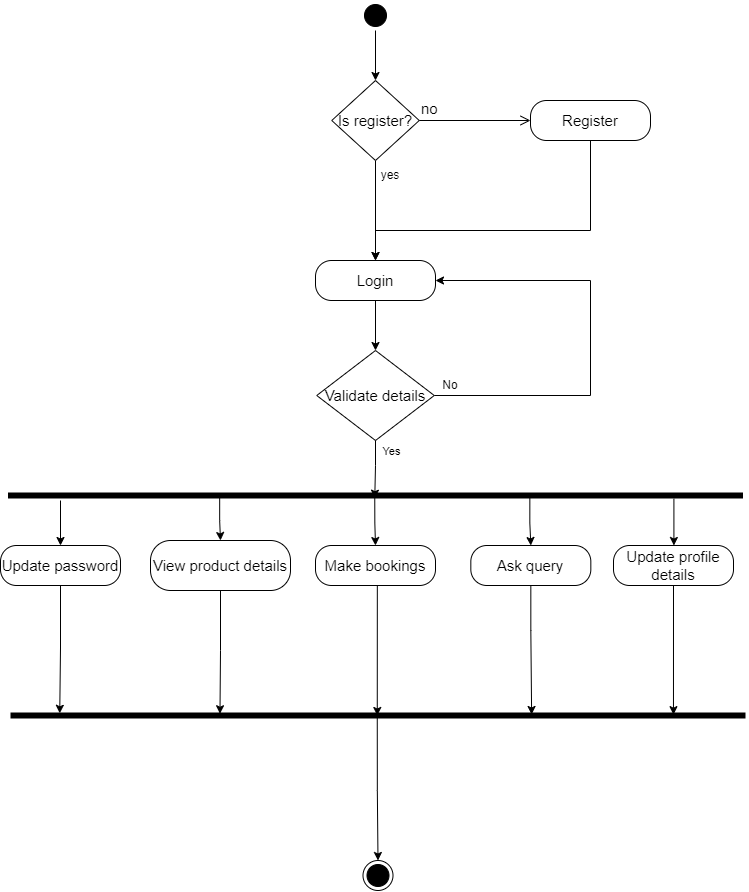

The diagram above was exported from draw.io. Its source (the exported page's mxGraphModel, read from the mxfile embedded in the PNG):
<mxGraphModel dx="873" dy="717" grid="1" gridSize="10" guides="1" tooltips="1" connect="1" arrows="1" fold="1" page="1" pageScale="1" pageWidth="850" pageHeight="1100" math="0" shadow="0">
  <root>
    <mxCell id="0" />
    <mxCell id="1" parent="0" />
    <mxCell id="SEhSWkPQlUIGorjcygHc-1" style="edgeStyle=orthogonalEdgeStyle;rounded=0;orthogonalLoop=1;jettySize=auto;html=1;exitX=0.5;exitY=1;exitDx=0;exitDy=0;entryX=0.5;entryY=0;entryDx=0;entryDy=0;strokeColor=#000000;fontSize=15;fontColor=#000000;" edge="1" parent="1" source="SEhSWkPQlUIGorjcygHc-2" target="SEhSWkPQlUIGorjcygHc-8">
      <mxGeometry relative="1" as="geometry" />
    </mxCell>
    <mxCell id="SEhSWkPQlUIGorjcygHc-2" value="&lt;font style=&quot;font-size: 15px;&quot;&gt;Login&lt;/font&gt;" style="rounded=1;whiteSpace=wrap;html=1;arcSize=40;fontColor=#000000;fillColor=none;strokeColor=#000000;" vertex="1" parent="1">
      <mxGeometry x="1205" y="490" width="120" height="40" as="geometry" />
    </mxCell>
    <mxCell id="SEhSWkPQlUIGorjcygHc-3" style="edgeStyle=orthogonalEdgeStyle;rounded=0;orthogonalLoop=1;jettySize=auto;html=1;exitX=0.288;exitY=0.311;exitDx=0;exitDy=0;exitPerimeter=0;fontSize=15;fontColor=#000000;" edge="1" parent="1" source="SEhSWkPQlUIGorjcygHc-5" target="SEhSWkPQlUIGorjcygHc-9">
      <mxGeometry relative="1" as="geometry">
        <mxPoint x="1109.6666666666667" y="780" as="targetPoint" />
      </mxGeometry>
    </mxCell>
    <mxCell id="SEhSWkPQlUIGorjcygHc-4" style="edgeStyle=orthogonalEdgeStyle;rounded=0;orthogonalLoop=1;jettySize=auto;html=1;exitX=0.71;exitY=0.459;exitDx=0;exitDy=0;exitPerimeter=0;fontSize=15;fontColor=#000000;" edge="1" parent="1" source="SEhSWkPQlUIGorjcygHc-5" target="SEhSWkPQlUIGorjcygHc-10">
      <mxGeometry relative="1" as="geometry">
        <mxPoint x="1420.3333333333333" y="770" as="targetPoint" />
      </mxGeometry>
    </mxCell>
    <mxCell id="SEhSWkPQlUIGorjcygHc-5" value="" style="shape=line;html=1;strokeWidth=6;strokeColor=#000000;fontSize=15;fontColor=#000000;" vertex="1" parent="1">
      <mxGeometry x="897.5" y="720" width="735" height="10" as="geometry" />
    </mxCell>
    <mxCell id="SEhSWkPQlUIGorjcygHc-6" style="edgeStyle=orthogonalEdgeStyle;rounded=0;orthogonalLoop=1;jettySize=auto;html=1;exitX=1;exitY=0.5;exitDx=0;exitDy=0;entryX=1;entryY=0.5;entryDx=0;entryDy=0;strokeColor=#000000;fontSize=15;fontColor=#000000;" edge="1" parent="1" source="SEhSWkPQlUIGorjcygHc-8" target="SEhSWkPQlUIGorjcygHc-2">
      <mxGeometry relative="1" as="geometry">
        <Array as="points">
          <mxPoint x="1480" y="625" />
          <mxPoint x="1480" y="510" />
        </Array>
      </mxGeometry>
    </mxCell>
    <mxCell id="SEhSWkPQlUIGorjcygHc-7" style="edgeStyle=orthogonalEdgeStyle;rounded=0;orthogonalLoop=1;jettySize=auto;html=1;exitX=0.5;exitY=1;exitDx=0;exitDy=0;entryX=0.499;entryY=0.767;entryDx=0;entryDy=0;entryPerimeter=0;strokeColor=#000000;fontSize=15;fontColor=#000000;" edge="1" parent="1" source="SEhSWkPQlUIGorjcygHc-8" target="SEhSWkPQlUIGorjcygHc-5">
      <mxGeometry relative="1" as="geometry" />
    </mxCell>
    <mxCell id="SEhSWkPQlUIGorjcygHc-8" value="Validate details" style="rhombus;whiteSpace=wrap;html=1;fillColor=none;strokeColor=#000000;fontSize=15;fontColor=#000000;" vertex="1" parent="1">
      <mxGeometry x="1206.25" y="580" width="117.5" height="90" as="geometry" />
    </mxCell>
    <mxCell id="SEhSWkPQlUIGorjcygHc-9" value="View product details" style="rounded=1;whiteSpace=wrap;html=1;arcSize=40;fontColor=#000000;fillColor=none;strokeColor=#000000;fontSize=15;" vertex="1" parent="1">
      <mxGeometry x="1040" y="770" width="140" height="50" as="geometry" />
    </mxCell>
    <mxCell id="SEhSWkPQlUIGorjcygHc-10" value="Ask query" style="rounded=1;whiteSpace=wrap;html=1;arcSize=40;fontColor=#000000;fillColor=none;strokeColor=#000000;fontSize=15;" vertex="1" parent="1">
      <mxGeometry x="1360.3333333333333" y="775" width="120" height="40" as="geometry" />
    </mxCell>
    <mxCell id="SEhSWkPQlUIGorjcygHc-11" style="edgeStyle=orthogonalEdgeStyle;rounded=0;orthogonalLoop=1;jettySize=auto;html=1;exitX=0.499;exitY=0.701;exitDx=0;exitDy=0;exitPerimeter=0;fontSize=15;fontColor=#000000;" edge="1" parent="1" source="SEhSWkPQlUIGorjcygHc-5" target="SEhSWkPQlUIGorjcygHc-12">
      <mxGeometry relative="1" as="geometry">
        <mxPoint x="1264.57" y="775" as="targetPoint" />
        <mxPoint x="1264.57" y="730" as="sourcePoint" />
      </mxGeometry>
    </mxCell>
    <mxCell id="SEhSWkPQlUIGorjcygHc-12" value="Make bookings" style="rounded=1;whiteSpace=wrap;html=1;arcSize=40;fontColor=#000000;fillColor=none;strokeColor=#000000;fontSize=15;" vertex="1" parent="1">
      <mxGeometry x="1205" y="775" width="120" height="40" as="geometry" />
    </mxCell>
    <mxCell id="SEhSWkPQlUIGorjcygHc-13" style="edgeStyle=orthogonalEdgeStyle;rounded=0;orthogonalLoop=1;jettySize=auto;html=1;exitX=0.906;exitY=0.83;exitDx=0;exitDy=0;exitPerimeter=0;fontSize=15;fontColor=#000000;" edge="1" parent="1" source="SEhSWkPQlUIGorjcygHc-5" target="SEhSWkPQlUIGorjcygHc-14">
      <mxGeometry relative="1" as="geometry">
        <mxPoint x="1563" y="820" as="targetPoint" />
        <mxPoint x="1569.9950000000001" y="747.01" as="sourcePoint" />
        <Array as="points">
          <mxPoint x="1563" y="795" />
        </Array>
      </mxGeometry>
    </mxCell>
    <mxCell id="SEhSWkPQlUIGorjcygHc-14" value="Update profile details" style="rounded=1;whiteSpace=wrap;html=1;arcSize=40;fontColor=#000000;fillColor=none;strokeColor=#000000;fontSize=15;" vertex="1" parent="1">
      <mxGeometry x="1503" y="775" width="120" height="40" as="geometry" />
    </mxCell>
    <mxCell id="SEhSWkPQlUIGorjcygHc-15" style="edgeStyle=orthogonalEdgeStyle;rounded=0;orthogonalLoop=1;jettySize=auto;html=1;exitX=0.906;exitY=0.83;exitDx=0;exitDy=0;exitPerimeter=0;fontSize=15;fontColor=#000000;" edge="1" parent="1" target="SEhSWkPQlUIGorjcygHc-17">
      <mxGeometry relative="1" as="geometry">
        <mxPoint x="950.0000000000001" y="776.7" as="targetPoint" />
        <mxPoint x="950" y="730" as="sourcePoint" />
        <Array as="points">
          <mxPoint x="949.59" y="796.7" />
        </Array>
      </mxGeometry>
    </mxCell>
    <mxCell id="SEhSWkPQlUIGorjcygHc-16" style="edgeStyle=orthogonalEdgeStyle;rounded=0;orthogonalLoop=1;jettySize=auto;html=1;fontSize=15;fontColor=#000000;exitX=0.5;exitY=1;exitDx=0;exitDy=0;entryX=0.067;entryY=0.281;entryDx=0;entryDy=0;entryPerimeter=0;" edge="1" parent="1" source="SEhSWkPQlUIGorjcygHc-17" target="SEhSWkPQlUIGorjcygHc-18">
      <mxGeometry relative="1" as="geometry">
        <mxPoint x="949.63" y="1010" as="targetPoint" />
        <mxPoint x="949.63" y="820" as="sourcePoint" />
      </mxGeometry>
    </mxCell>
    <mxCell id="SEhSWkPQlUIGorjcygHc-17" value="Update password" style="rounded=1;whiteSpace=wrap;html=1;arcSize=40;fontColor=#000000;fillColor=none;strokeColor=#000000;fontSize=15;" vertex="1" parent="1">
      <mxGeometry x="890" y="775" width="120" height="40" as="geometry" />
    </mxCell>
    <mxCell id="SEhSWkPQlUIGorjcygHc-18" value="" style="shape=line;html=1;strokeWidth=6;strokeColor=#000000;fontSize=15;fontColor=#000000;" vertex="1" parent="1">
      <mxGeometry x="900" y="940" width="735" height="10" as="geometry" />
    </mxCell>
    <mxCell id="SEhSWkPQlUIGorjcygHc-19" style="edgeStyle=orthogonalEdgeStyle;rounded=0;orthogonalLoop=1;jettySize=auto;html=1;fontSize=15;fontColor=#000000;exitX=0.499;exitY=0.582;exitDx=0;exitDy=0;exitPerimeter=0;" edge="1" parent="1" source="SEhSWkPQlUIGorjcygHc-18" target="SEhSWkPQlUIGorjcygHc-20">
      <mxGeometry relative="1" as="geometry">
        <mxPoint x="1264.2600000000002" y="1056.7" as="targetPoint" />
        <mxPoint x="1268" y="1020" as="sourcePoint" />
        <Array as="points" />
      </mxGeometry>
    </mxCell>
    <mxCell id="SEhSWkPQlUIGorjcygHc-20" value="" style="ellipse;html=1;shape=endState;fillColor=#000000;strokeColor=#000000;fontSize=15;fontColor=#000000;" vertex="1" parent="1">
      <mxGeometry x="1252.5000000000002" y="1090" width="30" height="30" as="geometry" />
    </mxCell>
    <mxCell id="SEhSWkPQlUIGorjcygHc-21" style="edgeStyle=orthogonalEdgeStyle;rounded=0;orthogonalLoop=1;jettySize=auto;html=1;fontSize=15;fontColor=#000000;exitX=0.5;exitY=1;exitDx=0;exitDy=0;entryX=0.285;entryY=0.323;entryDx=0;entryDy=0;entryPerimeter=0;" edge="1" parent="1" source="SEhSWkPQlUIGorjcygHc-9" target="SEhSWkPQlUIGorjcygHc-18">
      <mxGeometry relative="1" as="geometry">
        <mxPoint x="1110" y="930" as="targetPoint" />
        <mxPoint x="1110" y="840" as="sourcePoint" />
        <Array as="points" />
      </mxGeometry>
    </mxCell>
    <mxCell id="SEhSWkPQlUIGorjcygHc-22" style="edgeStyle=orthogonalEdgeStyle;rounded=0;orthogonalLoop=1;jettySize=auto;html=1;fontSize=15;fontColor=#000000;exitX=0.5;exitY=1;exitDx=0;exitDy=0;entryX=0.709;entryY=0.397;entryDx=0;entryDy=0;entryPerimeter=0;" edge="1" parent="1" target="SEhSWkPQlUIGorjcygHc-18">
      <mxGeometry relative="1" as="geometry">
        <mxPoint x="1420" y="930" as="targetPoint" />
        <mxPoint x="1420.3300000000004" y="815" as="sourcePoint" />
        <Array as="points">
          <mxPoint x="1420" y="860" />
          <mxPoint x="1421" y="860" />
        </Array>
      </mxGeometry>
    </mxCell>
    <mxCell id="SEhSWkPQlUIGorjcygHc-23" style="edgeStyle=orthogonalEdgeStyle;rounded=0;orthogonalLoop=1;jettySize=auto;html=1;fontSize=15;fontColor=#000000;exitX=0.5;exitY=1;exitDx=0;exitDy=0;entryX=0.902;entryY=0.414;entryDx=0;entryDy=0;entryPerimeter=0;" edge="1" parent="1" target="SEhSWkPQlUIGorjcygHc-18">
      <mxGeometry relative="1" as="geometry">
        <mxPoint x="1563" y="930" as="targetPoint" />
        <mxPoint x="1562.9999999999995" y="815" as="sourcePoint" />
        <Array as="points" />
      </mxGeometry>
    </mxCell>
    <mxCell id="SEhSWkPQlUIGorjcygHc-24" style="edgeStyle=orthogonalEdgeStyle;rounded=0;orthogonalLoop=1;jettySize=auto;html=1;fontSize=15;fontColor=#000000;exitX=0.5;exitY=1;exitDx=0;exitDy=0;entryX=0.499;entryY=0.5;entryDx=0;entryDy=0;entryPerimeter=0;" edge="1" parent="1" source="SEhSWkPQlUIGorjcygHc-12" target="SEhSWkPQlUIGorjcygHc-18">
      <mxGeometry x="-0.0003" relative="1" as="geometry">
        <mxPoint x="1270" y="940" as="targetPoint" />
        <mxPoint x="959.9999999999999" y="825" as="sourcePoint" />
        <Array as="points">
          <mxPoint x="1267" y="815" />
        </Array>
        <mxPoint as="offset" />
      </mxGeometry>
    </mxCell>
    <mxCell id="SEhSWkPQlUIGorjcygHc-25" style="edgeStyle=orthogonalEdgeStyle;rounded=0;orthogonalLoop=1;jettySize=auto;html=1;exitX=0.5;exitY=1;exitDx=0;exitDy=0;entryX=0.5;entryY=0;entryDx=0;entryDy=0;" edge="1" parent="1" source="SEhSWkPQlUIGorjcygHc-26" target="SEhSWkPQlUIGorjcygHc-2">
      <mxGeometry relative="1" as="geometry" />
    </mxCell>
    <mxCell id="SEhSWkPQlUIGorjcygHc-26" value="Is register?" style="rhombus;whiteSpace=wrap;html=1;fillColor=#FFFFFF;strokeColor=#000000;fontSize=15;fontColor=#000000;" vertex="1" parent="1">
      <mxGeometry x="1221.25" y="310" width="87.5" height="80" as="geometry" />
    </mxCell>
    <mxCell id="SEhSWkPQlUIGorjcygHc-27" value="no" style="edgeStyle=orthogonalEdgeStyle;html=1;align=left;verticalAlign=bottom;endArrow=open;endSize=8;strokeColor=#000000;rounded=0;fontSize=15;fontColor=#000000;" edge="1" parent="1" source="SEhSWkPQlUIGorjcygHc-26" target="SEhSWkPQlUIGorjcygHc-29">
      <mxGeometry x="-1" relative="1" as="geometry">
        <mxPoint x="1400" y="410" as="targetPoint" />
      </mxGeometry>
    </mxCell>
    <mxCell id="SEhSWkPQlUIGorjcygHc-28" style="edgeStyle=orthogonalEdgeStyle;rounded=0;orthogonalLoop=1;jettySize=auto;html=1;exitX=0.5;exitY=1;exitDx=0;exitDy=0;entryX=0.5;entryY=0;entryDx=0;entryDy=0;" edge="1" parent="1" source="SEhSWkPQlUIGorjcygHc-29" target="SEhSWkPQlUIGorjcygHc-2">
      <mxGeometry relative="1" as="geometry">
        <Array as="points">
          <mxPoint x="1480" y="460" />
          <mxPoint x="1265" y="460" />
        </Array>
      </mxGeometry>
    </mxCell>
    <mxCell id="SEhSWkPQlUIGorjcygHc-29" value="Register" style="rounded=1;whiteSpace=wrap;html=1;arcSize=40;fontColor=#000000;fillColor=none;strokeColor=#000000;fontSize=15;" vertex="1" parent="1">
      <mxGeometry x="1420" y="330" width="120" height="40" as="geometry" />
    </mxCell>
    <mxCell id="SEhSWkPQlUIGorjcygHc-30" value="Yes" style="edgeLabel;html=1;align=center;verticalAlign=middle;resizable=0;points=[];" connectable="0" vertex="1" parent="1">
      <mxGeometry x="1280" y="680" as="geometry" />
    </mxCell>
    <mxCell id="SEhSWkPQlUIGorjcygHc-31" value="yes" style="text;html=1;strokeColor=none;fillColor=none;align=center;verticalAlign=middle;whiteSpace=wrap;rounded=0;" vertex="1" parent="1">
      <mxGeometry x="1250" y="390" width="60" height="30" as="geometry" />
    </mxCell>
    <mxCell id="SEhSWkPQlUIGorjcygHc-33" style="edgeStyle=orthogonalEdgeStyle;rounded=0;orthogonalLoop=1;jettySize=auto;html=1;exitX=0.5;exitY=1;exitDx=0;exitDy=0;entryX=0.5;entryY=0;entryDx=0;entryDy=0;" edge="1" parent="1" source="SEhSWkPQlUIGorjcygHc-32" target="SEhSWkPQlUIGorjcygHc-26">
      <mxGeometry relative="1" as="geometry" />
    </mxCell>
    <mxCell id="SEhSWkPQlUIGorjcygHc-32" value="" style="ellipse;html=1;shape=startState;fillColor=#000000;strokeColor=#000000;" vertex="1" parent="1">
      <mxGeometry x="1250" y="230" width="30" height="30" as="geometry" />
    </mxCell>
    <mxCell id="SEhSWkPQlUIGorjcygHc-34" value="No" style="text;html=1;strokeColor=none;fillColor=none;align=center;verticalAlign=middle;whiteSpace=wrap;rounded=0;" vertex="1" parent="1">
      <mxGeometry x="1310" y="600" width="60" height="30" as="geometry" />
    </mxCell>
  </root>
</mxGraphModel>